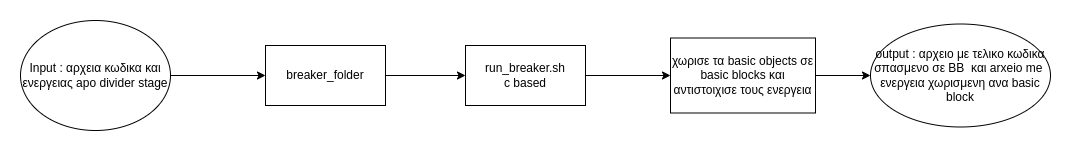

The diagram above was exported from draw.io. Its source (the exported page's mxGraphModel, read from the mxfile embedded in the PNG):
<mxGraphModel dx="1348" dy="712" grid="1" gridSize="10" guides="1" tooltips="1" connect="1" arrows="1" fold="1" page="1" pageScale="1" pageWidth="827" pageHeight="1169" math="0" shadow="0">
  <root>
    <mxCell id="0" />
    <mxCell id="1" parent="0" />
    <mxCell id="Pm0XzAOSVgv7LQc-8vJ1-1" value="" style="edgeStyle=orthogonalEdgeStyle;rounded=0;orthogonalLoop=1;jettySize=auto;html=1;" edge="1" parent="1" source="Pm0XzAOSVgv7LQc-8vJ1-2" target="Pm0XzAOSVgv7LQc-8vJ1-4">
      <mxGeometry relative="1" as="geometry" />
    </mxCell>
    <mxCell id="Pm0XzAOSVgv7LQc-8vJ1-2" value="Input : αρχεια κωδικα και ενεργειας apo divider stage" style="ellipse;whiteSpace=wrap;html=1;" vertex="1" parent="1">
      <mxGeometry x="30" y="180" width="150" height="110" as="geometry" />
    </mxCell>
    <mxCell id="Pm0XzAOSVgv7LQc-8vJ1-3" value="" style="edgeStyle=orthogonalEdgeStyle;rounded=0;orthogonalLoop=1;jettySize=auto;html=1;" edge="1" parent="1" source="Pm0XzAOSVgv7LQc-8vJ1-4" target="Pm0XzAOSVgv7LQc-8vJ1-6">
      <mxGeometry relative="1" as="geometry" />
    </mxCell>
    <mxCell id="Pm0XzAOSVgv7LQc-8vJ1-4" value="breaker_folder" style="whiteSpace=wrap;html=1;" vertex="1" parent="1">
      <mxGeometry x="275" y="205" width="120" height="60" as="geometry" />
    </mxCell>
    <mxCell id="Pm0XzAOSVgv7LQc-8vJ1-5" value="" style="edgeStyle=orthogonalEdgeStyle;rounded=0;orthogonalLoop=1;jettySize=auto;html=1;" edge="1" parent="1" source="Pm0XzAOSVgv7LQc-8vJ1-6" target="Pm0XzAOSVgv7LQc-8vJ1-8">
      <mxGeometry relative="1" as="geometry" />
    </mxCell>
    <mxCell id="Pm0XzAOSVgv7LQc-8vJ1-6" value="run_breaker.sh&lt;br&gt;c based" style="whiteSpace=wrap;html=1;" vertex="1" parent="1">
      <mxGeometry x="475" y="205" width="120" height="60" as="geometry" />
    </mxCell>
    <mxCell id="Pm0XzAOSVgv7LQc-8vJ1-7" value="" style="edgeStyle=orthogonalEdgeStyle;rounded=0;orthogonalLoop=1;jettySize=auto;html=1;" edge="1" parent="1" source="Pm0XzAOSVgv7LQc-8vJ1-8" target="Pm0XzAOSVgv7LQc-8vJ1-9">
      <mxGeometry relative="1" as="geometry" />
    </mxCell>
    <mxCell id="Pm0XzAOSVgv7LQc-8vJ1-8" value="χωρισε τα basic objects σε basic blocks και αντιστοιχισε τους ενεργεια" style="whiteSpace=wrap;html=1;" vertex="1" parent="1">
      <mxGeometry x="680" y="197.5" width="145" height="75" as="geometry" />
    </mxCell>
    <mxCell id="Pm0XzAOSVgv7LQc-8vJ1-9" value="output : αρχειο με τελικο κωδικα σπασμενο σε BB&amp;nbsp; και arxeio me&amp;nbsp; ενεργεια χωρισμενη ανα basic block" style="ellipse;whiteSpace=wrap;html=1;" vertex="1" parent="1">
      <mxGeometry x="880" y="183.5" width="180" height="103" as="geometry" />
    </mxCell>
  </root>
</mxGraphModel>